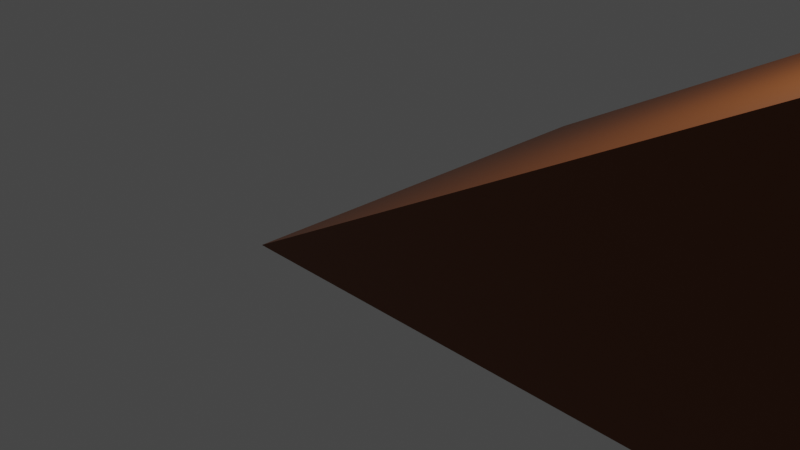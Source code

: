 # Source: extendenslope.blend  (saved by Blender 3.1.7; exported with 4.5.12 LTS)
import bpy
from mathutils import Matrix  # noqa: F401  (used for matrix-valued properties, if any)

bpy.ops.wm.read_factory_settings(use_empty=True)
scene = bpy.context.scene
scene.name = 'Scene'

# ---- collections
col_collection = bpy.data.collections.new('Collection'); scene.collection.children.link(col_collection)

# ---- materials (node trees are filled in below, after node groups)
mat_material = bpy.data.materials.new('Material')
mat_material.alpha_threshold = 0.0
mat_material.use_transparent_shadow = False
mat_material.line_color = (0.0, 0.0, 0.0, 1.0)
mat_material_001 = bpy.data.materials.new('Material.001')
mat_material_001.use_transparent_shadow = False

# ---- material node trees
mat_material.use_nodes = True; mat_material.node_tree.nodes.clear()
_N = mat_material.node_tree.nodes; _L = mat_material.node_tree.links
n0 = _N.new('ShaderNodeOutputMaterial'); n0.name = 'Material Output'; n0.location = (300, 300)
n1 = _N.new('ShaderNodeBsdfPrincipled'); n1.name = 'Principled BSDF'; n1.location = (10, 300)
n1.distribution = 'GGX'
n1.subsurface_method = 'RANDOM_WALK_SKIN'
n1.inputs[0].default_value = (0.1574, 0.03997, 0.003346, 1.0)
n1.inputs[2].default_value = 0.4
n1.inputs[3].default_value = 1.45
n1.inputs[27].default_value = (0.0, 0.0, 0.0, 1.0)
n1.inputs[28].default_value = 1.0
_L.new(n1.outputs[0], n0.inputs[0])
n0.is_active_output = True
mat_material_001.use_nodes = True; mat_material_001.node_tree.nodes.clear()
_N = mat_material_001.node_tree.nodes; _L = mat_material_001.node_tree.links
n0 = _N.new('ShaderNodeBsdfPrincipled'); n0.name = 'Principled BSDF'; n0.location = (10, 300)
n0.distribution = 'GGX'
n0.subsurface_method = 'RANDOM_WALK_SKIN'
n0.inputs[0].default_value = (0.08257, 0.3757, 0.0, 1.0)
n0.inputs[3].default_value = 1.45
n0.inputs[27].default_value = (0.0, 0.0, 0.0, 1.0)
n0.inputs[28].default_value = 1.0
n1 = _N.new('ShaderNodeOutputMaterial'); n1.name = 'Material Output'; n1.location = (300, 300)
_L.new(n0.outputs[0], n1.inputs[0])
n1.is_active_output = True

# ---- world
world_world = bpy.data.worlds.new('World'); scene.world = world_world
world_world.use_nodes = True; world_world.node_tree.nodes.clear()
_N = world_world.node_tree.nodes; _L = world_world.node_tree.links
n0 = _N.new('ShaderNodeOutputWorld'); n0.name = 'World Output'; n0.location = (300, 300)
n1 = _N.new('ShaderNodeBackground'); n1.name = 'Background'; n1.location = (10, 300)
n1.inputs[0].default_value = (0.05088, 0.05088, 0.05088, 1.0)
_L.new(n1.outputs[0], n0.inputs[0])
n0.is_active_output = True
world_world.color = (0.05088, 0.05088, 0.05088)
world_world.use_sun_shadow = False
world_world.sun_shadow_jitter_overblur = 0.0

# ---- cameras
cam_camera = bpy.data.cameras.new('Camera')
cam_camera.clip_end = 100.0
cam_camera.ortho_scale = 7.314

# ---- lights
light_light = bpy.data.lights.new('Light', 'POINT')
light_light.transmission_factor = 0.0
light_light.energy = 1000.0
light_light.shadow_soft_size = 0.1
light_light.shadow_maximum_resolution = 0.006
light_light.use_absolute_resolution = True

# ---- meshes
me_cube = bpy.data.meshes.new('Cube')
me_cube.from_pydata([(1.0, 1.0, -1.0), (1.0, -1.0, -1.0), (-1.0, 1.0, -1.0), (-1.0, -1.0, -1.0), (-1.0, 0.0, -1.0), (1.0, 0.0, -1.0), (4.0, 1.0, -1.0), (4.0, -1.0, -1.0), (4.0, 0.0, -1.0), (8.0, 1.0, 0.0), (7.295, 1.0, -1.0), (7.295, -1.0, -1.0), (7.295, 0.0, -1.0), (8.0, 1.0, -1.0), (8.0, -1.0, 0.0), (8.0, -1.0, -1.0), (8.0, 6.469, 1.0), (8.0, -1.0, 1.0), (8.0, 0.0, -1.0), (8.0, 1.0, 1.0), (8.0, 6.469, 4.0), (7.96, 0.9952, 3.983), (8.0, 0.0, 4.0), (8.0, -1.0, 4.0), (14.42, 1.0, 4.0), (14.42, 1.0, 1.0), (14.42, -1.0, 4.0), (14.42, -1.0, 1.0), (14.42, 0.0, 1.0), (14.42, 0.0, 4.0), (14.42, 1.0, 0.0), (14.42, 1.0, -1.0), (14.42, -1.0, 0.0), (14.42, -1.0, -1.0), (14.42, 0.0, -1.0), (14.42, 0.0, 0.0), (8.0, 6.469, 0.0), (8.0, 6.469, -1.0), (14.42, 6.469, 1.0), (14.42, 6.469, 0.0), (14.42, 6.469, 4.0), (14.42, 6.469, -1.0), (8.0, 8.594, 4.0), (8.0, 8.594, 1.0), (8.0, 8.594, 0.0), (8.0, 8.594, -1.0), (14.42, 8.594, 1.0), (14.42, 8.594, 0.0), (14.42, 8.594, 4.0), (14.42, 8.594, -1.0), (1.0, 3.876, -1.0), (-1.0, 3.876, -1.0), (4.0, 3.876, -1.0), (8.0, 3.876, 4.0), (8.0, 3.876, 1.0), (7.295, 3.876, -1.0), (8.0, 3.876, 0.0), (8.0, 3.876, -1.0), (8.0, 11.15, 4.0), (8.0, 11.15, 1.0), (8.0, 11.15, 0.0), (8.0, 11.15, -1.0), (14.42, 11.15, 1.0), (14.42, 11.15, 0.0), (14.42, 11.15, 4.0), (14.42, 11.15, -1.0), (8.0, 1.0, 2.5), (8.0, -1.0, 2.5), (14.42, 1.0, 2.5), (14.42, -1.0, 2.5), (14.42, 0.0, 2.5), (8.0, 6.469, 2.5), (14.42, 6.469, 2.5), (8.0, 8.594, 2.5), (14.42, 8.594, 2.5), (8.0, 3.876, 2.5), (8.0, 11.15, 2.5), (14.42, 11.15, 2.5), (14.47, 3.823, -0.0132), (14.47, 3.823, -1.013), (8.013, 3.999, 3.969), (8.054, 3.823, 0.9868), (14.47, 3.823, 0.9868), (14.47, 3.823, 3.987), (8.054, 3.823, -1.013), (8.054, 3.823, -0.0132), (14.47, 3.823, 2.487), (8.054, 4.004, 2.487), (11.21, -1.0, -1.0), (11.21, 1.0, 4.0), (11.21, 0.0, 4.0), (11.21, 0.0, -1.0), (11.21, 1.0, -1.0), (11.21, -1.0, 0.0), (11.21, -1.0, 1.0), (11.21, -1.0, 4.0), (11.21, 6.469, 4.0), (11.21, 6.469, -1.0), (11.21, 8.594, 4.0), (11.21, 8.594, -1.0), (11.21, 11.15, 1.0), (11.21, 11.15, 0.0), (11.21, 11.15, 4.0), (11.21, 11.15, -1.0), (11.21, 11.15, 2.5), (11.21, -1.0, 2.5), (11.26, 3.823, -1.013), (11.26, 3.823, 3.987), (7.188, 3.998, 3.987), (15.25, 3.824, 2.487), (15.2, 6.469, 2.5), (7.135, 11.14, 4.0), (7.135, 6.463, 2.5), (7.135, 8.589, 2.5), (7.135, 11.14, 2.5), (7.188, 3.998, 2.487), (6.262, 3.991, 3.987), (6.208, 6.456, 4.0), (6.208, 8.582, 4.0), (6.208, 11.14, 4.0), (6.208, 6.456, 2.5), (6.208, 8.582, 2.5), (6.208, 11.14, 2.5), (6.262, 3.991, 2.487), (15.2, -0.9998, 2.5), (15.2, 0.0002488, 2.5), (15.2, 1.0, 2.5), (6.208, 6.454, 5.192), (6.208, 8.58, 5.192), (6.262, 3.989, 5.179), (6.208, 11.13, 5.192), (14.42, 1.0, 4.0), (14.42, -1.0, 4.0), (14.42, 0.0, 4.0), (14.42, 6.469, 4.0), (14.42, -1.0, 2.5), (14.42, 6.469, 2.5), (14.47, 3.823, 3.987), (15.25, 3.824, 2.487), (15.2, 6.469, 2.5), (15.2, 6.469, 4.0), (15.25, 3.824, 3.987), (15.2, 1.0, 4.0), (15.2, -0.9998, 4.0), (15.2, -0.9998, 2.5), (15.2, 0.0002488, 4.0), (15.2, 0.0002488, 2.5), (15.2, 1.0, 2.5), (14.42, -9.184e-05, 5.168), (15.2, 0.0001569, 5.168), (14.42, -1.0, 5.168), (14.42, 0.9999, 5.168), (14.47, 3.823, 5.155), (14.42, 6.469, 5.168), (15.2, -0.9998, 5.168), (15.2, 1.0, 5.168), (15.25, 3.824, 5.155), (15.2, 6.469, 5.168), (14.42, -0.0001378, 5.752), (15.2, 0.000111, 5.752), (14.42, -1.0, 5.752), (14.42, 0.9999, 5.752), (14.47, 3.823, 5.739), (14.42, 6.469, 5.752), (15.2, -0.9999, 5.752), (15.2, 1.0, 5.752), (15.25, 3.824, 5.739), (15.2, 6.469, 5.752)], [], [(4, 5, 1, 3), (105, 94, 27, 69), (2, 0, 5, 4), (5, 0, 6, 8), (1, 5, 8, 7), (66, 19, 54, 75), (1, 7, 11, 15, 14, 17, 67, 23, 3), (93, 88, 33, 32), (7, 8, 12, 11), (8, 6, 10, 12), (82, 78, 39, 38), (58, 76, 114, 111), (89, 90, 29, 24), (91, 92, 31, 34), (3, 23, 22, 21, 2, 4), (11, 12, 18, 15), (12, 10, 13, 18), (86, 72, 110, 109), (35, 28, 27, 32), (30, 25, 28, 35), (31, 30, 35, 34), (34, 35, 32, 33), (94, 93, 32, 27), (88, 91, 34, 33), (78, 79, 41, 39), (90, 95, 26, 29), (39, 41, 49, 47), (37, 36, 44, 45), (36, 16, 43, 44), (107, 83, 40, 96), (106, 84, 37, 97), (84, 85, 36, 37), (86, 82, 38, 72), (85, 81, 16, 36), (74, 46, 62, 77), (46, 47, 63, 62), (117, 116, 129, 127), (97, 37, 45, 99), (96, 40, 48, 98), (38, 39, 47, 46), (72, 38, 46, 74), (50, 51, 53, 75, 54, 56, 57, 55, 52), (10, 6, 52, 55), (13, 10, 55, 57), (0, 2, 51, 50), (9, 13, 57, 56), (6, 0, 50, 52), (19, 9, 56, 54), (2, 21, 53, 51), (101, 100, 62, 63), (103, 101, 63, 65), (104, 102, 64, 77), (44, 43, 59, 60), (45, 44, 60, 61), (47, 49, 65, 63), (99, 45, 61, 103), (98, 48, 64, 102), (100, 104, 77, 62), (40, 72, 74, 48), (16, 71, 73, 43), (43, 73, 76, 59), (48, 74, 77, 64), (27, 28, 70, 69), (28, 25, 68, 70), (81, 87, 71, 16), (21, 66, 75, 53), (95, 105, 69, 26), (19, 66, 87, 81), (9, 19, 81, 85), (68, 25, 82, 86), (13, 9, 85, 84), (92, 13, 84, 106), (89, 24, 83, 107), (30, 31, 79, 78), (66, 21, 80, 87), (25, 30, 78, 82), (21, 89, 107, 80), (31, 92, 106, 79), (23, 67, 105, 95), (59, 76, 104, 100), (42, 98, 102, 58), (49, 99, 103, 65), (76, 58, 102, 104), (61, 60, 101, 103), (60, 59, 100, 101), (20, 96, 98, 42), (41, 97, 99, 49), (79, 106, 97, 41), (80, 107, 96, 20), (22, 23, 95, 90), (15, 18, 91, 88), (17, 14, 93, 94), (18, 13, 92, 91), (21, 22, 90, 89), (14, 15, 88, 93), (67, 17, 94, 105), (115, 108, 116, 123), (87, 80, 108, 115), (76, 73, 113, 114), (71, 87, 115, 112), (73, 71, 112, 113), (123, 116, 117, 120), (121, 118, 119, 122), (120, 117, 118, 121), (114, 113, 121, 122), (111, 114, 122, 119), (116, 108, 80, 129), (112, 115, 123, 120), (113, 112, 120, 121), (70, 68, 126, 125), (69, 70, 125, 124), (68, 86, 109, 126), (58, 111, 119, 130), (119, 118, 128, 130), (118, 117, 127, 128), (20, 42, 58, 130, 128, 127, 129, 80), (141, 140, 157, 156), (142, 147, 138, 141), (134, 137, 152, 153), (132, 135, 144, 143), (141, 138, 139, 140), (144, 146, 145, 143), (146, 147, 142, 145), (136, 134, 140, 139), (143, 145, 149, 154), (131, 133, 148, 151), (157, 153, 163, 167), (153, 152, 162, 163), (155, 156, 166, 165), (154, 149, 159, 164), (137, 131, 151, 152), (145, 142, 155, 149), (142, 141, 156, 155), (140, 134, 153, 157), (132, 143, 154, 150), (133, 132, 150, 148), (163, 162, 166, 167), (161, 158, 159, 165), (158, 160, 164, 159), (162, 161, 165, 166), (156, 157, 167, 166), (150, 154, 164, 160), (148, 150, 160, 158), (149, 155, 165, 159), (152, 151, 161, 162), (151, 148, 158, 161)])
me_cube.polygons.foreach_set('material_index', [0, 0, 0, 0, 0, 0, 0, 0, 0, 0, 0, 0, 1, 0, 0, 0, 0, 0, 0, 0, 0, 0, 0, 0, 0, 1, 0, 0, 0, 1, 0, 0, 0, 0, 0, 0, 0, 0, 1, 0, 0, 0, 0, 0, 0, 0, 0, 0, 0, 0, 0, 0, 0, 0, 0, 0, 1, 0, 0, 0, 0, 0, 0, 0, 0, 0, 0, 0, 0, 0, 0, 0, 1, 0, 0, 0, 1, 0, 0, 0, 1, 0, 0, 0, 0, 1, 0, 0, 1, 1, 0, 0, 0, 1, 0, 0, 0, 0, 0, 0, 0, 0, 0, 0, 0, 0, 0, 0, 0, 0, 0, 0, 0, 0, 0, 0, 0, 0, 0, 0, 0, 0, 0, 0, 0, 0, 0, 0, 0, 0, 0, 0, 0, 0, 0, 0, 0, 0, 0, 0, 0, 0, 0, 0, 0, 0])
_uv = me_cube.uv_layers.new(name='UVMap')
_uv.uv.foreach_set('vector', [0.125, 0.625, 0.375, 0.625, 0.375, 0.75, 0.125, 0.75, 0.625, 0.75, 0.625, 0.75, 0.625, 0.75, 0.625, 0.75, 0.125, 0.5, 0.375, 0.5, 0.375, 0.625, 0.125, 0.625, 0.375, 0.625, 0.375, 0.5, 0.375, 0.5, 0.375, 0.625, 0.375, 0.75, 0.375, 0.625, 0.375, 0.625, 0.375, 0.75, 0.625, 0.5, 0.625, 0.5, 0.625, 0.5, 0.625, 0.5, 0.375, 0.75, 0.375, 0.75, 0.375, 0.75, 0.375, 0.75, 0.5, 0.75, 0.625, 0.75, 0.625, 0.75, 0.625, 0.75, 0.125, 0.75, 0.5, 0.75, 0.375, 0.75, 0.375, 0.75, 0.5, 0.75, 0.375, 0.75, 0.375, 0.625, 0.375, 0.625, 0.375, 0.75, 0.375, 0.625, 0.375, 0.5, 0.375, 0.5, 0.375, 0.625, 0.625, 0.5, 0.5, 0.5, 0.5, 0.5, 0.625, 0.5, 0.625, 0.5, 0.625, 0.5, 0.625, 0.5, 0.625, 0.5, 0.625, 0.5, 0.625, 0.625, 0.625, 0.625, 0.625, 0.5, 0.375, 0.625, 0.375, 0.5, 0.375, 0.5, 0.375, 0.625, 0.125, 0.75, 0.625, 0.75, 0.625, 0.625, 0.625, 0.5, 0.125, 0.5, 0.125, 0.625, 0.375, 0.75, 0.375, 0.625, 0.375, 0.625, 0.375, 0.75, 0.375, 0.625, 0.375, 0.5, 0.375, 0.5, 0.375, 0.625, 0.625, 0.5, 0.625, 0.5, 0.625, 0.5, 0.625, 0.5, 0.5, 0.625, 0.625, 0.625, 0.625, 0.75, 0.5, 0.75, 0.5, 0.5, 0.625, 0.5, 0.625, 0.625, 0.5, 0.625, 0.375, 0.5, 0.5, 0.5, 0.5, 0.625, 0.375, 0.625, 0.375, 0.625, 0.5, 0.625, 0.5, 0.75, 0.375, 0.75, 0.625, 0.75, 0.5, 0.75, 0.5, 0.75, 0.625, 0.75, 0.375, 0.75, 0.375, 0.625, 0.375, 0.625, 0.375, 0.75, 0.5, 0.5, 0.375, 0.5, 0.375, 0.5, 0.5, 0.5, 0.625, 0.625, 0.625, 0.75, 0.625, 0.75, 0.625, 0.625, 0.5, 0.5, 0.375, 0.5, 0.375, 0.5, 0.5, 0.5, 0.375, 0.5, 0.5, 0.5, 0.5, 0.5, 0.375, 0.5, 0.5, 0.5, 0.625, 0.5, 0.625, 0.5, 0.5, 0.5, 0.625, 0.5, 0.625, 0.5, 0.625, 0.5, 0.625, 0.5, 0.375, 0.5, 0.375, 0.5, 0.375, 0.5, 0.375, 0.5, 0.375, 0.5, 0.5, 0.5, 0.5, 0.5, 0.375, 0.5, 0.625, 0.5, 0.625, 0.5, 0.625, 0.5, 0.625, 0.5, 0.5, 0.5, 0.625, 0.5, 0.625, 0.5, 0.5, 0.5, 0.625, 0.5, 0.625, 0.5, 0.625, 0.5, 0.625, 0.5, 0.625, 0.5, 0.5, 0.5, 0.5, 0.5, 0.625, 0.5, 0.625, 0.5, 0.625, 0.5, 0.625, 0.5, 0.625, 0.5, 0.375, 0.5, 0.375, 0.5, 0.375, 0.5, 0.375, 0.5, 0.625, 0.5, 0.625, 0.5, 0.625, 0.5, 0.625, 0.5, 0.625, 0.5, 0.5, 0.5, 0.5, 0.5, 0.625, 0.5, 0.625, 0.5, 0.625, 0.5, 0.625, 0.5, 0.625, 0.5, 0.375, 0.5, 0.125, 0.5, 0.625, 0.5, 0.625, 0.5, 0.625, 0.5, 0.5, 0.5, 0.375, 0.5, 0.375, 0.5, 0.375, 0.5, 0.375, 0.5, 0.375, 0.5, 0.375, 0.5, 0.375, 0.5, 0.375, 0.5, 0.375, 0.5, 0.375, 0.5, 0.375, 0.5, 0.375, 0.5, 0.125, 0.5, 0.125, 0.5, 0.375, 0.5, 0.5, 0.5, 0.375, 0.5, 0.375, 0.5, 0.5, 0.5, 0.375, 0.5, 0.375, 0.5, 0.375, 0.5, 0.375, 0.5, 0.625, 0.5, 0.5, 0.5, 0.5, 0.5, 0.625, 0.5, 0.125, 0.5, 0.625, 0.5, 0.625, 0.5, 0.125, 0.5, 0.5, 0.5, 0.625, 0.5, 0.625, 0.5, 0.5, 0.5, 0.375, 0.5, 0.5, 0.5, 0.5, 0.5, 0.375, 0.5, 0.625, 0.5, 0.625, 0.5, 0.625, 0.5, 0.625, 0.5, 0.5, 0.5, 0.625, 0.5, 0.625, 0.5, 0.5, 0.5, 0.375, 0.5, 0.5, 0.5, 0.5, 0.5, 0.375, 0.5, 0.5, 0.5, 0.375, 0.5, 0.375, 0.5, 0.5, 0.5, 0.375, 0.5, 0.375, 0.5, 0.375, 0.5, 0.375, 0.5, 0.625, 0.5, 0.625, 0.5, 0.625, 0.5, 0.625, 0.5, 0.625, 0.5, 0.625, 0.5, 0.625, 0.5, 0.625, 0.5, 0.625, 0.5, 0.625, 0.5, 0.625, 0.5, 0.625, 0.5, 0.625, 0.5, 0.625, 0.5, 0.625, 0.5, 0.625, 0.5, 0.625, 0.5, 0.625, 0.5, 0.625, 0.5, 0.625, 0.5, 0.625, 0.5, 0.625, 0.5, 0.625, 0.5, 0.625, 0.5, 0.625, 0.75, 0.625, 0.625, 0.625, 0.625, 0.625, 0.75, 0.625, 0.625, 0.625, 0.5, 0.625, 0.5, 0.625, 0.625, 0.625, 0.5, 0.625, 0.5, 0.625, 0.5, 0.625, 0.5, 0.625, 0.5, 0.625, 0.5, 0.625, 0.5, 0.625, 0.5, 0.625, 0.75, 0.625, 0.75, 0.625, 0.75, 0.625, 0.75, 0.625, 0.5, 0.625, 0.5, 0.625, 0.5, 0.625, 0.5, 0.5, 0.5, 0.625, 0.5, 0.625, 0.5, 0.5, 0.5, 0.625, 0.5, 0.625, 0.5, 0.625, 0.5, 0.625, 0.5, 0.375, 0.5, 0.5, 0.5, 0.5, 0.5, 0.375, 0.5, 0.375, 0.5, 0.375, 0.5, 0.375, 0.5, 0.375, 0.5, 0.625, 0.5, 0.625, 0.5, 0.625, 0.5, 0.625, 0.5, 0.5, 0.5, 0.375, 0.5, 0.375, 0.5, 0.5, 0.5, 0.625, 0.5, 0.625, 0.5, 0.625, 0.5, 0.625, 0.5, 0.625, 0.5, 0.5, 0.5, 0.5, 0.5, 0.625, 0.5, 0.625, 0.5, 0.625, 0.5, 0.625, 0.5, 0.625, 0.5, 0.375, 0.5, 0.375, 0.5, 0.375, 0.5, 0.375, 0.5, 0.625, 0.75, 0.625, 0.75, 0.625, 0.75, 0.625, 0.75, 0.625, 0.5, 0.625, 0.5, 0.625, 0.5, 0.625, 0.5, 0.625, 0.5, 0.625, 0.5, 0.625, 0.5, 0.625, 0.5, 0.375, 0.5, 0.375, 0.5, 0.375, 0.5, 0.375, 0.5, 0.625, 0.5, 0.625, 0.5, 0.625, 0.5, 0.625, 0.5, 0.375, 0.5, 0.5, 0.5, 0.5, 0.5, 0.375, 0.5, 0.5, 0.5, 0.625, 0.5, 0.625, 0.5, 0.5, 0.5, 0.625, 0.5, 0.625, 0.5, 0.625, 0.5, 0.625, 0.5, 0.375, 0.5, 0.375, 0.5, 0.375, 0.5, 0.375, 0.5, 0.375, 0.5, 0.375, 0.5, 0.375, 0.5, 0.375, 0.5, 0.625, 0.5, 0.625, 0.5, 0.625, 0.5, 0.625, 0.5, 0.625, 0.625, 0.625, 0.75, 0.625, 0.75, 0.625, 0.625, 0.375, 0.75, 0.375, 0.625, 0.375, 0.625, 0.375, 0.75, 0.625, 0.75, 0.5, 0.75, 0.5, 0.75, 0.625, 0.75, 0.375, 0.625, 0.375, 0.5, 0.375, 0.5, 0.375, 0.625, 0.625, 0.5, 0.625, 0.625, 0.625, 0.625, 0.625, 0.5, 0.5, 0.75, 0.375, 0.75, 0.375, 0.75, 0.5, 0.75, 0.625, 0.75, 0.625, 0.75, 0.625, 0.75, 0.625, 0.75, 0.625, 0.5, 0.625, 0.5, 0.625, 0.5, 0.625, 0.5, 0.625, 0.5, 0.625, 0.5, 0.625, 0.5, 0.625, 0.5, 0.625, 0.5, 0.625, 0.5, 0.625, 0.5, 0.625, 0.5, 0.625, 0.5, 0.625, 0.5, 0.625, 0.5, 0.625, 0.5, 0.625, 0.5, 0.625, 0.5, 0.625, 0.5, 0.625, 0.5, 0.625, 0.5, 0.625, 0.5, 0.625, 0.5, 0.625, 0.5, 0.625, 0.5, 0.625, 0.5, 0.625, 0.5, 0.625, 0.5, 0.625, 0.5, 0.625, 0.5, 0.625, 0.5, 0.625, 0.5, 0.625, 0.5, 0.625, 0.5, 0.625, 0.5, 0.625, 0.5, 0.625, 0.5, 0.625, 0.5, 0.625, 0.5, 0.625, 0.5, 0.625, 0.5, 0.625, 0.5, 0.625, 0.5, 0.625, 0.5, 0.625, 0.5, 0.625, 0.5, 0.625, 0.5, 0.625, 0.5, 0.625, 0.5, 0.625, 0.5, 0.625, 0.5, 0.625, 0.5, 0.625, 0.625, 0.625, 0.5, 0.625, 0.5, 0.625, 0.625, 0.625, 0.75, 0.625, 0.625, 0.625, 0.625, 0.625, 0.75, 0.625, 0.5, 0.625, 0.5, 0.625, 0.5, 0.625, 0.5, 0.625, 0.5, 0.625, 0.5, 0.625, 0.5, 0.625, 0.5, 0.625, 0.5, 0.625, 0.5, 0.625, 0.5, 0.625, 0.5, 0.625, 0.5, 0.625, 0.5, 0.625, 0.5, 0.625, 0.5, 0.625, 0.5, 0.625, 0.5, 0.625, 0.5, 0.625, 0.5, 0.625, 0.5, 0.625, 0.5, 0.625, 0.5, 0.625, 0.5, 0.625, 0.5, 0.625, 0.5, 0.625, 0.5, 0.625, 0.5, 0.625, 0.5, 0.625, 0.5, 0.625, 0.5, 0.625, 0.5, 0.625, 0.5, 0.625, 0.5, 0.625, 0.5, 0.625, 0.5, 0.625, 0.75, 0.625, 0.75, 0.625, 0.75, 0.625, 0.75, 0.625, 0.5, 0.625, 0.5, 0.625, 0.5, 0.625, 0.5, 0.625, 0.75, 0.625, 0.625, 0.625, 0.625, 0.625, 0.75, 0.625, 0.625, 0.625, 0.5, 0.625, 0.5, 0.625, 0.625, 0.625, 0.5, 0.625, 0.5, 0.625, 0.5, 0.625, 0.5, 0.625, 0.75, 0.625, 0.625, 0.625, 0.625, 0.625, 0.75, 0.625, 0.5, 0.625, 0.625, 0.625, 0.625, 0.625, 0.5, 0.625, 0.5, 0.625, 0.5, 0.625, 0.5, 0.625, 0.5, 0.625, 0.5, 0.625, 0.5, 0.625, 0.5, 0.625, 0.5, 0.625, 0.5, 0.625, 0.5, 0.625, 0.5, 0.625, 0.5, 0.625, 0.75, 0.625, 0.625, 0.625, 0.625, 0.625, 0.75, 0.625, 0.5, 0.625, 0.5, 0.625, 0.5, 0.625, 0.5, 0.625, 0.625, 0.625, 0.5, 0.625, 0.5, 0.625, 0.625, 0.625, 0.5, 0.625, 0.5, 0.625, 0.5, 0.625, 0.5, 0.625, 0.5, 0.625, 0.5, 0.625, 0.5, 0.625, 0.5, 0.625, 0.75, 0.625, 0.75, 0.625, 0.75, 0.625, 0.75, 0.625, 0.625, 0.625, 0.75, 0.625, 0.75, 0.625, 0.625, 0.625, 0.5, 0.625, 0.5, 0.625, 0.5, 0.625, 0.5, 0.625, 0.5, 0.625, 0.625, 0.625, 0.625, 0.625, 0.5, 0.625, 0.625, 0.625, 0.75, 0.625, 0.75, 0.625, 0.625, 0.625, 0.5, 0.625, 0.5, 0.625, 0.5, 0.625, 0.5, 0.625, 0.5, 0.625, 0.5, 0.625, 0.5, 0.625, 0.5, 0.625, 0.75, 0.625, 0.75, 0.625, 0.75, 0.625, 0.75, 0.625, 0.625, 0.625, 0.75, 0.625, 0.75, 0.625, 0.625, 0.625, 0.625, 0.625, 0.5, 0.625, 0.5, 0.625, 0.625, 0.625, 0.5, 0.625, 0.5, 0.625, 0.5, 0.625, 0.5, 0.625, 0.5, 0.625, 0.625, 0.625, 0.625, 0.625, 0.5])
me_cube.materials.append(mat_material)
me_cube.materials.append(mat_material_001)
me_cube.use_remesh_preserve_volume = False
me_cube.use_remesh_preserve_attributes = False
me_cube.use_mirror_vertex_groups = False
me_cube.update()

# ---- objects
ob_cube = bpy.data.objects.new('Cube', me_cube)
ob_light = bpy.data.objects.new('Light', light_light)
ob_camera = bpy.data.objects.new('Camera', cam_camera)

# ---- transforms, parenting, visibility, modifiers, constraints
ob_cube.location = (0.0, 0.0, 0.6783)
ob_cube.lock_rotations_4d = False
ob_cube.empty_display_type = 'ARROWS'
ob_cube.lineart.crease_threshold = 0.0
ob_light.location = (4.076, 1.005, 5.904)
ob_light.rotation_euler = (0.6503, 0.05522, 1.866)
ob_light.lock_rotations_4d = False
ob_light.empty_display_type = 'ARROWS'
ob_light.color = (0.0, 0.0, 0.0, 0.0)
ob_light.lineart.crease_threshold = 0.0
ob_camera.location = (7.359, -6.926, 4.958)
ob_camera.rotation_euler = (1.109, 0.0, 0.8149)
ob_camera.lock_rotations_4d = False
ob_camera.empty_display_type = 'ARROWS'
ob_camera.color = (0.0, 0.0, 0.0, 0.0)
ob_camera.display_type = 'WIRE'
ob_camera.lineart.crease_threshold = 0.0

# ---- collection membership
col_collection.objects.link(ob_cube)
col_collection.objects.link(ob_light)
col_collection.objects.link(ob_camera)

# ---- scene / render settings (as saved in the file)
scene.camera = ob_camera
scene.frame_start = 1; scene.frame_end = 250; scene.frame_set(0)
scene.render.engine = 'BLENDER_EEVEE_NEXT'
scene.cycles.sampling_pattern = 'TABULATED_SOBOL'
scene.cycles.use_light_tree = False
scene.view_settings.view_transform = 'Filmic'
bpy.context.view_layer.update()
